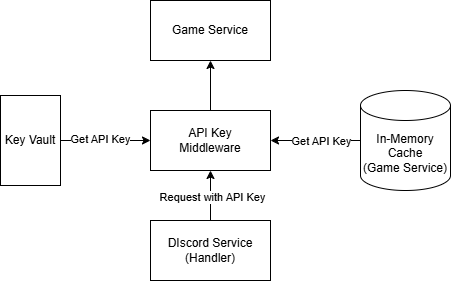

The diagram above was exported from draw.io. Its source (the exported page's mxGraphModel, read from the mxfile embedded in the PNG):
<mxGraphModel dx="2068" dy="1103" grid="1" gridSize="10" guides="1" tooltips="1" connect="1" arrows="1" fold="1" page="1" pageScale="1" pageWidth="827" pageHeight="1169" math="0" shadow="0">
  <root>
    <mxCell id="0" />
    <mxCell id="1" parent="0" />
    <mxCell id="Vg3Mpov2VUM9DvPucAYr-3" value="" style="edgeStyle=orthogonalEdgeStyle;rounded=0;orthogonalLoop=1;jettySize=auto;html=1;" edge="1" parent="1" source="Vg3Mpov2VUM9DvPucAYr-1" target="Vg3Mpov2VUM9DvPucAYr-2">
      <mxGeometry relative="1" as="geometry" />
    </mxCell>
    <mxCell id="Vg3Mpov2VUM9DvPucAYr-4" value="Request with API Key" style="edgeLabel;html=1;align=center;verticalAlign=middle;resizable=0;points=[];" vertex="1" connectable="0" parent="Vg3Mpov2VUM9DvPucAYr-3">
      <mxGeometry x="-0.05" y="-1" relative="1" as="geometry">
        <mxPoint as="offset" />
      </mxGeometry>
    </mxCell>
    <mxCell id="Vg3Mpov2VUM9DvPucAYr-1" value="DIscord&amp;nbsp;&lt;span style=&quot;background-color: transparent; color: light-dark(rgb(0, 0, 0), rgb(255, 255, 255));&quot;&gt;Service&lt;/span&gt;&lt;div&gt;&lt;span style=&quot;background-color: transparent; color: light-dark(rgb(0, 0, 0), rgb(255, 255, 255));&quot;&gt;(Handler)&lt;/span&gt;&lt;/div&gt;" style="rounded=0;whiteSpace=wrap;html=1;" vertex="1" parent="1">
      <mxGeometry x="350" y="530" width="120" height="60" as="geometry" />
    </mxCell>
    <mxCell id="Vg3Mpov2VUM9DvPucAYr-9" value="" style="edgeStyle=orthogonalEdgeStyle;rounded=0;orthogonalLoop=1;jettySize=auto;html=1;" edge="1" parent="1" source="Vg3Mpov2VUM9DvPucAYr-2" target="Vg3Mpov2VUM9DvPucAYr-8">
      <mxGeometry relative="1" as="geometry" />
    </mxCell>
    <mxCell id="Vg3Mpov2VUM9DvPucAYr-2" value="API Key&lt;div&gt;Middleware&lt;/div&gt;" style="whiteSpace=wrap;html=1;rounded=0;" vertex="1" parent="1">
      <mxGeometry x="350" y="420" width="120" height="60" as="geometry" />
    </mxCell>
    <mxCell id="Vg3Mpov2VUM9DvPucAYr-6" value="" style="edgeStyle=orthogonalEdgeStyle;rounded=0;orthogonalLoop=1;jettySize=auto;html=1;" edge="1" parent="1" source="Vg3Mpov2VUM9DvPucAYr-5" target="Vg3Mpov2VUM9DvPucAYr-2">
      <mxGeometry relative="1" as="geometry" />
    </mxCell>
    <mxCell id="Vg3Mpov2VUM9DvPucAYr-7" value="Get API Key" style="edgeLabel;html=1;align=center;verticalAlign=middle;resizable=0;points=[];" vertex="1" connectable="0" parent="Vg3Mpov2VUM9DvPucAYr-6">
      <mxGeometry x="0.0571" y="2" relative="1" as="geometry">
        <mxPoint x="8" y="-2" as="offset" />
      </mxGeometry>
    </mxCell>
    <mxCell id="Vg3Mpov2VUM9DvPucAYr-5" value="In-Memory Cache&lt;div&gt;(Game Service)&lt;/div&gt;" style="shape=cylinder3;whiteSpace=wrap;html=1;boundedLbl=1;backgroundOutline=1;size=15;" vertex="1" parent="1">
      <mxGeometry x="560" y="400" width="90" height="100" as="geometry" />
    </mxCell>
    <mxCell id="Vg3Mpov2VUM9DvPucAYr-8" value="Game Service" style="whiteSpace=wrap;html=1;rounded=0;" vertex="1" parent="1">
      <mxGeometry x="350" y="310" width="120" height="60" as="geometry" />
    </mxCell>
    <mxCell id="Vg3Mpov2VUM9DvPucAYr-11" value="" style="edgeStyle=orthogonalEdgeStyle;rounded=0;orthogonalLoop=1;jettySize=auto;html=1;" edge="1" parent="1" source="Vg3Mpov2VUM9DvPucAYr-10" target="Vg3Mpov2VUM9DvPucAYr-2">
      <mxGeometry relative="1" as="geometry" />
    </mxCell>
    <mxCell id="Vg3Mpov2VUM9DvPucAYr-12" value="Text" style="edgeLabel;html=1;align=center;verticalAlign=middle;resizable=0;points=[];" vertex="1" connectable="0" parent="Vg3Mpov2VUM9DvPucAYr-11">
      <mxGeometry x="-0.1556" relative="1" as="geometry">
        <mxPoint as="offset" />
      </mxGeometry>
    </mxCell>
    <mxCell id="Vg3Mpov2VUM9DvPucAYr-13" value="Get API Key" style="edgeLabel;html=1;align=center;verticalAlign=middle;resizable=0;points=[];" vertex="1" connectable="0" parent="Vg3Mpov2VUM9DvPucAYr-11">
      <mxGeometry x="-0.1333" y="2" relative="1" as="geometry">
        <mxPoint as="offset" />
      </mxGeometry>
    </mxCell>
    <mxCell id="Vg3Mpov2VUM9DvPucAYr-10" value="Key Vault" style="whiteSpace=wrap;html=1;rounded=0;" vertex="1" parent="1">
      <mxGeometry x="200" y="405" width="60" height="90" as="geometry" />
    </mxCell>
  </root>
</mxGraphModel>